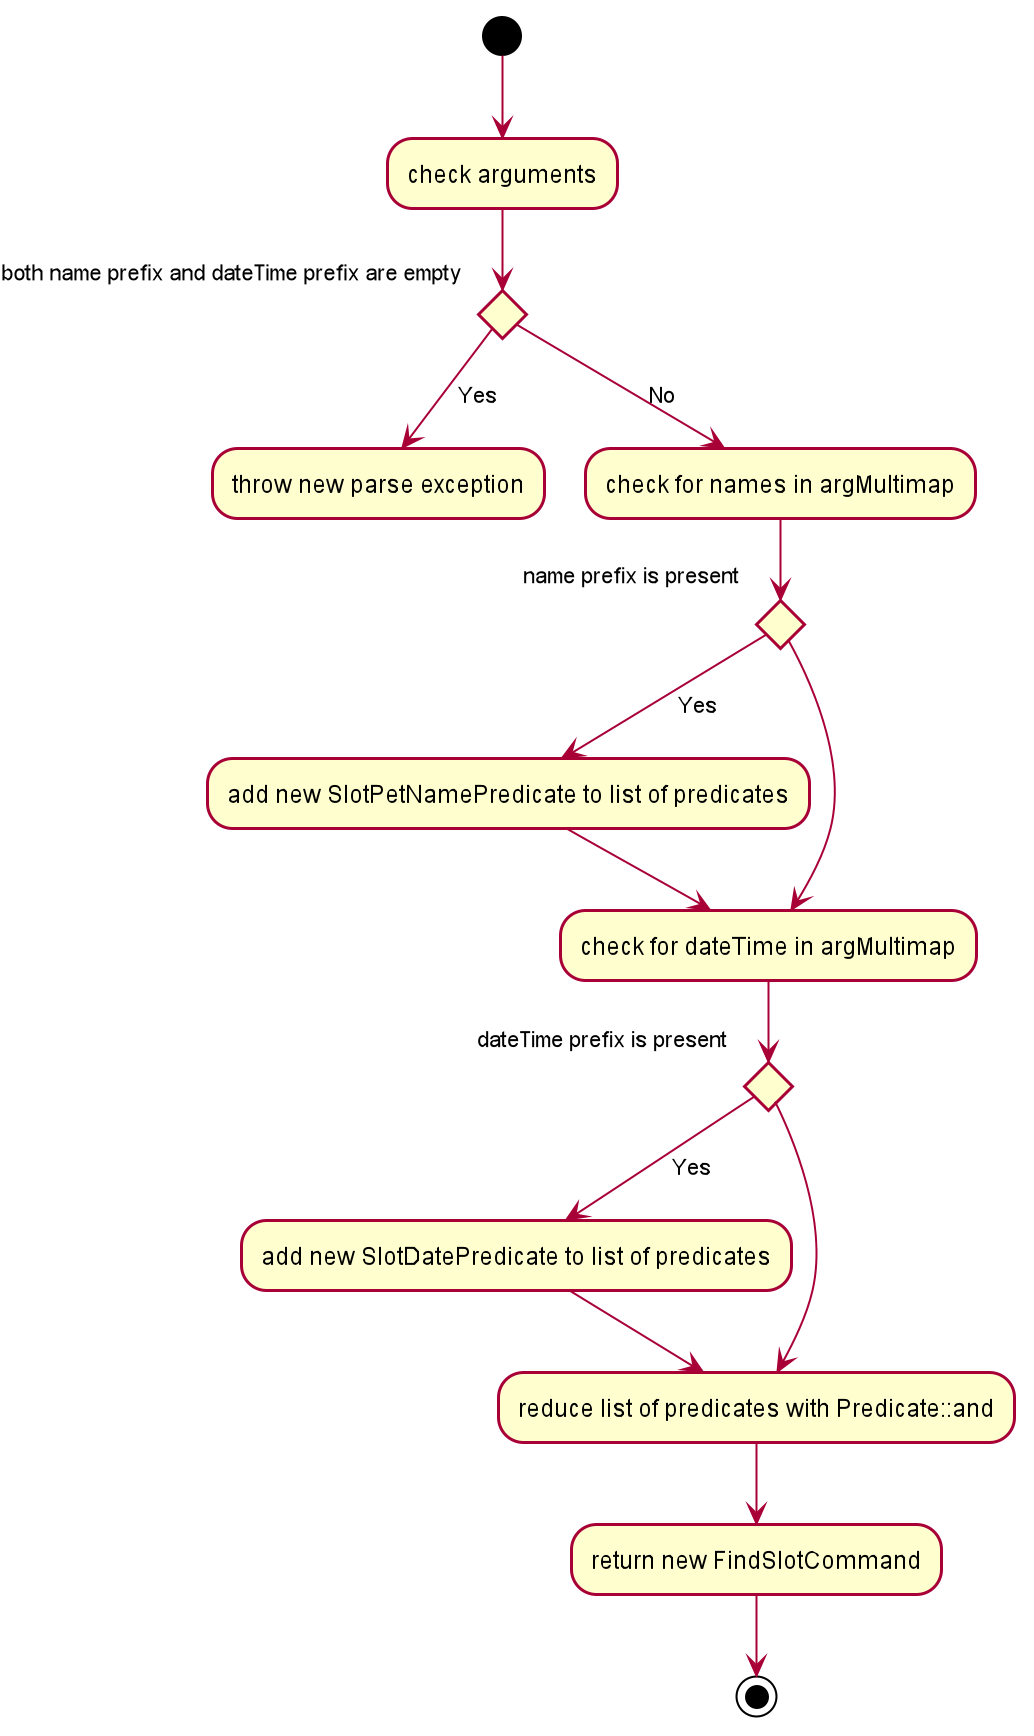

The diagram above was rendered by PlantUML. Its source (embedded in the PNG):
@startuml








skinparam BackgroundColor #FFFFFFF

skinparam Shadowing false

skinparam Class {
    FontColor #FFFFFF
    BorderThickness 1
    BorderColor #FFFFFF
    StereotypeFontColor #FFFFFF
    FontName Arial
}

skinparam Actor {
    BorderColor #000000
    Color #000000
    FontName Arial
}

skinparam Sequence {
    MessageAlign center
    BoxFontSize 15
    BoxPadding 0
    BoxFontColor #FFFFFF
    FontName Arial
}

skinparam Participant {
    FontColor #FFFFFFF
    Padding 20
}

skinparam MinClassWidth 50
skinparam ParticipantPadding 10
skinparam Shadowing false
skinparam DefaultTextAlignment center
skinparam packageStyle Rectangle

hide footbox
hide members
hide circle

(*)  --> "check arguments"
If "both name prefix and dateTime prefix are empty" then
--> [Yes] "throw new parse exception"
else
--> [No] "check for names in argMultimap"
If "name prefix is present" then
--> [Yes] "add new SlotPetNamePredicate to list of predicates"
--> "check for dateTime in argMultimap"
else
--> "check for dateTime in argMultimap"
If "dateTime prefix is present"
--> [Yes] "add new SlotDatePredicate to list of predicates"
--> "reduce list of predicates with Predicate::and"
else
--> "reduce list of predicates with Predicate::and"
Endif
Endif
Endif
--> "return new FindSlotCommand"
-->(*)
@enduml